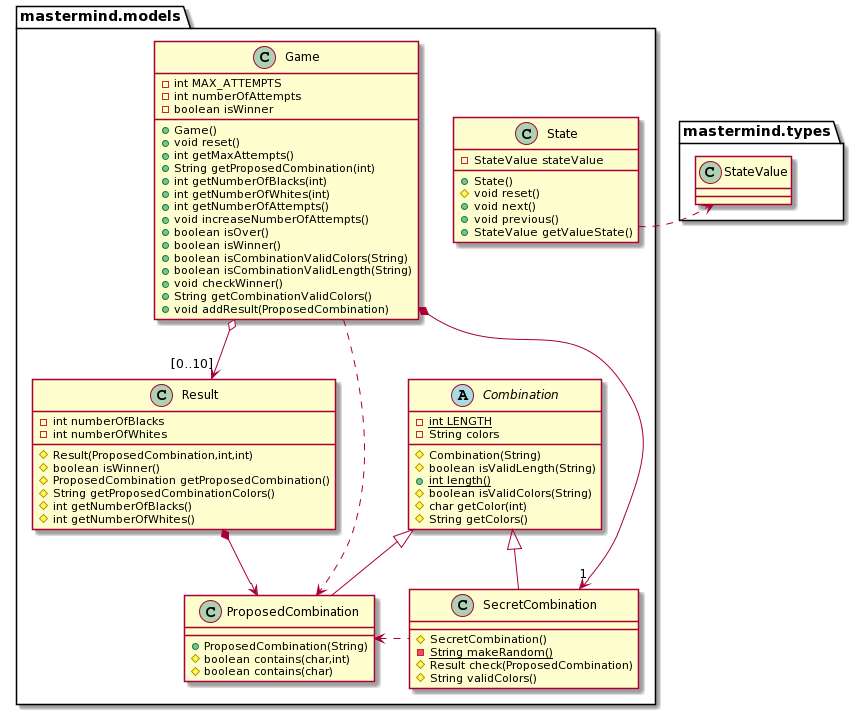

The diagram above was rendered by PlantUML. Its source (embedded in the PNG):
@startuml
class mastermind.models.Game {
	-int MAX_ATTEMPTS
	-int numberOfAttempts
	-boolean isWinner
	+Game()
	+void reset()
	+int getMaxAttempts()
	+String getProposedCombination(int)
	+int getNumberOfBlacks(int)
	+int getNumberOfWhites(int)
	+int getNumberOfAttempts()
	+void increaseNumberOfAttempts()
	+boolean isOver()
	+boolean isWinner()
	+boolean isCombinationValidColors(String)
	+boolean isCombinationValidLength(String)
	+void checkWinner()
	+String getCombinationValidColors()
	+void addResult(ProposedCombination)
}

class mastermind.models.Result {
	-int numberOfBlacks
	-int numberOfWhites
	#Result(ProposedCombination,int,int)
	#boolean isWinner()
	#ProposedCombination getProposedCombination()
	#String getProposedCombinationColors()
	#int getNumberOfBlacks()
	#int getNumberOfWhites()
}

class mastermind.models.SecretCombination {
	#SecretCombination()
	-{static}String makeRandom()
	#Result check(ProposedCombination)
	#String validColors()
}

class mastermind.models.ProposedCombination {
	+ProposedCombination(String)
	#boolean contains(char,int)
	#boolean contains(char)
}

abstract class mastermind.models.Combination {
	-{static}int LENGTH
	-String colors
	#Combination(String)
	#boolean isValidLength(String)
	+{static}int length()
	#boolean isValidColors(String)
	#char getColor(int)
	#String getColors()
}

class mastermind.models.State {
	-StateValue stateValue
	+State()
	#void reset()
	+void next()
	+void previous()
	+StateValue getValueState()
}

mastermind.models.Result *-down-> mastermind.models.ProposedCombination
mastermind.models.Game *-down-> "1" mastermind.models.SecretCombination 
mastermind.models.Game o-down-> "[0..10]" mastermind.models.Result
mastermind.models.Combination <|-- mastermind.models.SecretCombination
mastermind.models.Combination <|-- mastermind.models.ProposedCombination
mastermind.models.Game ..> mastermind.models.ProposedCombination
mastermind.models.SecretCombination .left.> mastermind.models.ProposedCombination
mastermind.models.State .right.> mastermind.types.StateValue
@enduml